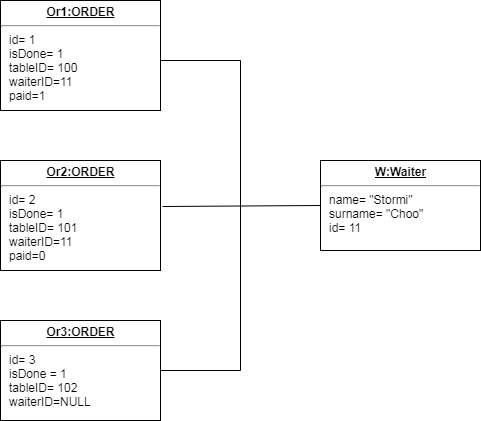

The diagram above was exported from draw.io. Its source (the exported page's mxGraphModel, read from the mxfile embedded in the PNG):
<mxGraphModel dx="1080" dy="484" grid="1" gridSize="10" guides="1" tooltips="1" connect="1" arrows="1" fold="1" page="1" pageScale="1" pageWidth="850" pageHeight="1100" math="0" shadow="0">
  <root>
    <mxCell id="0" />
    <mxCell id="1" parent="0" />
    <mxCell id="1AEF2HrPdiX2p5q7io7F-17" value="&lt;p style=&quot;margin: 0px ; margin-top: 4px ; text-align: center ; text-decoration: underline&quot;&gt;&lt;b&gt;Or1:ORDER&lt;/b&gt;&lt;/p&gt;&lt;hr&gt;&lt;p style=&quot;margin: 0px ; margin-left: 8px&quot;&gt;id= 1&lt;br&gt;isDone= 1&lt;br&gt;tableID= 100&lt;br&gt;waiterID=11&lt;/p&gt;&lt;p style=&quot;margin: 0px ; margin-left: 8px&quot;&gt;paid=1&lt;br&gt;&lt;br&gt;&lt;/p&gt;" style="verticalAlign=top;align=left;overflow=fill;fontSize=12;fontFamily=Helvetica;html=1;" vertex="1" parent="1">
      <mxGeometry x="80" y="240" width="160" height="110" as="geometry" />
    </mxCell>
    <mxCell id="1AEF2HrPdiX2p5q7io7F-18" value="&lt;p style=&quot;margin: 0px ; margin-top: 4px ; text-align: center ; text-decoration: underline&quot;&gt;&lt;b&gt;Or3:ORDER&lt;/b&gt;&lt;/p&gt;&lt;hr&gt;&lt;p style=&quot;margin: 0px ; margin-left: 8px&quot;&gt;id= 3&lt;br&gt;isDone = 1&lt;br&gt;tableID= 102&lt;br&gt;waiterID=NULL&lt;/p&gt;" style="verticalAlign=top;align=left;overflow=fill;fontSize=12;fontFamily=Helvetica;html=1;" vertex="1" parent="1">
      <mxGeometry x="80" y="560" width="160" height="100" as="geometry" />
    </mxCell>
    <mxCell id="1AEF2HrPdiX2p5q7io7F-19" value="&lt;p style=&quot;margin: 0px ; margin-top: 4px ; text-align: center ; text-decoration: underline&quot;&gt;&lt;b&gt;Or2:ORDER&lt;/b&gt;&lt;/p&gt;&lt;hr&gt;&lt;p style=&quot;margin: 0px ; margin-left: 8px&quot;&gt;id= 2&lt;br&gt;isDone= 1&lt;br&gt;tableID= 101&lt;br&gt;waiterID=11&lt;/p&gt;&lt;p style=&quot;margin: 0px ; margin-left: 8px&quot;&gt;paid=0&lt;br&gt;&lt;br&gt;&lt;/p&gt;" style="verticalAlign=top;align=left;overflow=fill;fontSize=12;fontFamily=Helvetica;html=1;" vertex="1" parent="1">
      <mxGeometry x="80" y="400" width="160" height="110" as="geometry" />
    </mxCell>
    <mxCell id="1AEF2HrPdiX2p5q7io7F-20" value="&lt;p style=&quot;margin: 0px ; margin-top: 4px ; text-align: center ; text-decoration: underline&quot;&gt;&lt;b&gt;W:Waiter&lt;/b&gt;&lt;/p&gt;&lt;hr&gt;&lt;p style=&quot;margin: 0px ; margin-left: 8px&quot;&gt;name= &quot;Stormi&quot;&lt;br&gt;surname= &quot;Choo&quot;&lt;br&gt;id= 11&lt;/p&gt;" style="verticalAlign=top;align=left;overflow=fill;fontSize=12;fontFamily=Helvetica;html=1;" vertex="1" parent="1">
      <mxGeometry x="400" y="400" width="160" height="90" as="geometry" />
    </mxCell>
    <mxCell id="1AEF2HrPdiX2p5q7io7F-22" value="" style="endArrow=none;html=1;entryX=0;entryY=0.5;entryDx=0;entryDy=0;exitX=1.013;exitY=0.418;exitDx=0;exitDy=0;exitPerimeter=0;" edge="1" parent="1" source="1AEF2HrPdiX2p5q7io7F-19" target="1AEF2HrPdiX2p5q7io7F-20">
      <mxGeometry width="50" height="50" relative="1" as="geometry">
        <mxPoint x="320" y="445" as="sourcePoint" />
        <mxPoint x="130" y="680" as="targetPoint" />
      </mxGeometry>
    </mxCell>
    <mxCell id="1AEF2HrPdiX2p5q7io7F-23" value="" style="endArrow=none;html=1;" edge="1" parent="1">
      <mxGeometry width="50" height="50" relative="1" as="geometry">
        <mxPoint x="320" y="610" as="sourcePoint" />
        <mxPoint x="320" y="300" as="targetPoint" />
      </mxGeometry>
    </mxCell>
    <mxCell id="1AEF2HrPdiX2p5q7io7F-24" value="" style="endArrow=none;html=1;exitX=1;exitY=0.5;exitDx=0;exitDy=0;" edge="1" parent="1" source="1AEF2HrPdiX2p5q7io7F-18">
      <mxGeometry width="50" height="50" relative="1" as="geometry">
        <mxPoint x="80" y="730" as="sourcePoint" />
        <mxPoint x="320" y="610" as="targetPoint" />
      </mxGeometry>
    </mxCell>
    <mxCell id="1AEF2HrPdiX2p5q7io7F-25" value="" style="endArrow=none;html=1;" edge="1" parent="1">
      <mxGeometry width="50" height="50" relative="1" as="geometry">
        <mxPoint x="240" y="300" as="sourcePoint" />
        <mxPoint x="320" y="300" as="targetPoint" />
      </mxGeometry>
    </mxCell>
  </root>
</mxGraphModel>